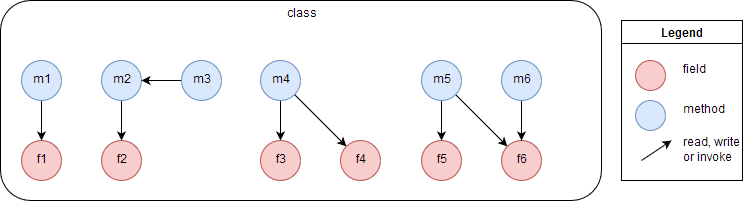

The diagram above was exported from draw.io. Its source (the exported page's mxGraphModel, read from the mxfile embedded in the PNG):
<mxGraphModel dx="753" dy="1102" grid="1" gridSize="10" guides="1" tooltips="1" connect="1" arrows="1" fold="1" page="1" pageScale="1" pageWidth="827" pageHeight="1169" math="0" shadow="0">
  <root>
    <mxCell id="0" />
    <mxCell id="1" parent="0" />
    <mxCell id="D-s2exofRabb_t71dNQN-61" value="class" style="rounded=1;whiteSpace=wrap;html=1;verticalAlign=top;" parent="1" vertex="1">
      <mxGeometry x="59" y="20" width="601" height="200" as="geometry" />
    </mxCell>
    <mxCell id="D-s2exofRabb_t71dNQN-4" style="rounded=0;orthogonalLoop=1;jettySize=auto;html=1;jumpStyle=arc;" parent="1" source="D-s2exofRabb_t71dNQN-1" target="D-s2exofRabb_t71dNQN-2" edge="1">
      <mxGeometry relative="1" as="geometry" />
    </mxCell>
    <mxCell id="D-s2exofRabb_t71dNQN-1" value="m1" style="ellipse;whiteSpace=wrap;html=1;aspect=fixed;fillColor=#dae8fc;strokeColor=#6c8ebf;" parent="1" vertex="1">
      <mxGeometry x="80" y="80" width="40" height="40" as="geometry" />
    </mxCell>
    <mxCell id="D-s2exofRabb_t71dNQN-2" value="f1" style="ellipse;whiteSpace=wrap;html=1;aspect=fixed;fillColor=#f8cecc;strokeColor=#b85450;" parent="1" vertex="1">
      <mxGeometry x="80" y="160" width="40" height="40" as="geometry" />
    </mxCell>
    <mxCell id="D-s2exofRabb_t71dNQN-11" style="rounded=0;orthogonalLoop=1;jettySize=auto;html=1;jumpStyle=arc;" parent="1" source="D-s2exofRabb_t71dNQN-12" target="D-s2exofRabb_t71dNQN-13" edge="1">
      <mxGeometry relative="1" as="geometry" />
    </mxCell>
    <mxCell id="D-s2exofRabb_t71dNQN-12" value="m2" style="ellipse;whiteSpace=wrap;html=1;aspect=fixed;fillColor=#dae8fc;strokeColor=#6c8ebf;" parent="1" vertex="1">
      <mxGeometry x="160" y="80" width="40" height="40" as="geometry" />
    </mxCell>
    <mxCell id="D-s2exofRabb_t71dNQN-13" value="&lt;div&gt;f2&lt;/div&gt;" style="ellipse;whiteSpace=wrap;html=1;aspect=fixed;fillColor=#f8cecc;strokeColor=#b85450;" parent="1" vertex="1">
      <mxGeometry x="160" y="160" width="40" height="40" as="geometry" />
    </mxCell>
    <mxCell id="D-s2exofRabb_t71dNQN-14" style="rounded=0;orthogonalLoop=1;jettySize=auto;html=1;jumpStyle=arc;" parent="1" source="D-s2exofRabb_t71dNQN-15" target="D-s2exofRabb_t71dNQN-12" edge="1">
      <mxGeometry relative="1" as="geometry" />
    </mxCell>
    <mxCell id="D-s2exofRabb_t71dNQN-15" value="m3" style="ellipse;whiteSpace=wrap;html=1;aspect=fixed;fillColor=#dae8fc;strokeColor=#6c8ebf;" parent="1" vertex="1">
      <mxGeometry x="240" y="80" width="40" height="40" as="geometry" />
    </mxCell>
    <mxCell id="D-s2exofRabb_t71dNQN-16" style="rounded=0;orthogonalLoop=1;jettySize=auto;html=1;jumpStyle=arc;" parent="1" source="D-s2exofRabb_t71dNQN-17" target="D-s2exofRabb_t71dNQN-18" edge="1">
      <mxGeometry relative="1" as="geometry" />
    </mxCell>
    <mxCell id="D-s2exofRabb_t71dNQN-22" style="edgeStyle=none;rounded=0;jumpStyle=arc;orthogonalLoop=1;jettySize=auto;html=1;" parent="1" source="D-s2exofRabb_t71dNQN-17" target="D-s2exofRabb_t71dNQN-21" edge="1">
      <mxGeometry relative="1" as="geometry" />
    </mxCell>
    <mxCell id="D-s2exofRabb_t71dNQN-17" value="m4" style="ellipse;whiteSpace=wrap;html=1;aspect=fixed;fillColor=#dae8fc;strokeColor=#6c8ebf;" parent="1" vertex="1">
      <mxGeometry x="319" y="80" width="40" height="40" as="geometry" />
    </mxCell>
    <mxCell id="D-s2exofRabb_t71dNQN-18" value="&lt;div&gt;f3&lt;/div&gt;" style="ellipse;whiteSpace=wrap;html=1;aspect=fixed;fillColor=#f8cecc;strokeColor=#b85450;" parent="1" vertex="1">
      <mxGeometry x="319" y="160" width="40" height="40" as="geometry" />
    </mxCell>
    <mxCell id="D-s2exofRabb_t71dNQN-21" value="&lt;div&gt;f4&lt;/div&gt;" style="ellipse;whiteSpace=wrap;html=1;aspect=fixed;fillColor=#f8cecc;strokeColor=#b85450;" parent="1" vertex="1">
      <mxGeometry x="399" y="160" width="40" height="40" as="geometry" />
    </mxCell>
    <mxCell id="D-s2exofRabb_t71dNQN-28" style="rounded=0;orthogonalLoop=1;jettySize=auto;html=1;jumpStyle=arc;" parent="1" source="D-s2exofRabb_t71dNQN-30" target="D-s2exofRabb_t71dNQN-31" edge="1">
      <mxGeometry relative="1" as="geometry">
        <mxPoint x="379" y="120" as="sourcePoint" />
        <mxPoint x="379" y="160" as="targetPoint" />
      </mxGeometry>
    </mxCell>
    <mxCell id="D-s2exofRabb_t71dNQN-29" style="edgeStyle=none;rounded=0;jumpStyle=arc;orthogonalLoop=1;jettySize=auto;html=1;" parent="1" source="D-s2exofRabb_t71dNQN-30" target="D-s2exofRabb_t71dNQN-32" edge="1">
      <mxGeometry relative="1" as="geometry" />
    </mxCell>
    <mxCell id="D-s2exofRabb_t71dNQN-30" value="m5" style="ellipse;whiteSpace=wrap;html=1;aspect=fixed;fillColor=#dae8fc;strokeColor=#6c8ebf;" parent="1" vertex="1">
      <mxGeometry x="480" y="80" width="40" height="40" as="geometry" />
    </mxCell>
    <mxCell id="D-s2exofRabb_t71dNQN-31" value="&lt;div&gt;f5&lt;/div&gt;" style="ellipse;whiteSpace=wrap;html=1;aspect=fixed;fillColor=#f8cecc;strokeColor=#b85450;" parent="1" vertex="1">
      <mxGeometry x="480" y="160" width="40" height="40" as="geometry" />
    </mxCell>
    <mxCell id="D-s2exofRabb_t71dNQN-32" value="f6" style="ellipse;whiteSpace=wrap;html=1;aspect=fixed;fillColor=#f8cecc;strokeColor=#b85450;" parent="1" vertex="1">
      <mxGeometry x="560" y="160" width="40" height="40" as="geometry" />
    </mxCell>
    <mxCell id="D-s2exofRabb_t71dNQN-36" style="edgeStyle=none;rounded=0;jumpStyle=arc;orthogonalLoop=1;jettySize=auto;html=1;" parent="1" source="D-s2exofRabb_t71dNQN-33" target="D-s2exofRabb_t71dNQN-32" edge="1">
      <mxGeometry relative="1" as="geometry" />
    </mxCell>
    <mxCell id="D-s2exofRabb_t71dNQN-33" value="m6" style="ellipse;whiteSpace=wrap;html=1;aspect=fixed;fillColor=#dae8fc;strokeColor=#6c8ebf;" parent="1" vertex="1">
      <mxGeometry x="560" y="80" width="40" height="40" as="geometry" />
    </mxCell>
    <mxCell id="S3hJZOn9FC5G3_H0VVib-3" value="Legend" style="swimlane;" parent="1" vertex="1">
      <mxGeometry x="680" y="40" width="121" height="160" as="geometry" />
    </mxCell>
    <mxCell id="S3hJZOn9FC5G3_H0VVib-4" value="" style="ellipse;whiteSpace=wrap;html=1;aspect=fixed;fillColor=#f8cecc;strokeColor=#b85450;" parent="S3hJZOn9FC5G3_H0VVib-3" vertex="1">
      <mxGeometry x="14" y="40" width="30" height="30" as="geometry" />
    </mxCell>
    <mxCell id="S3hJZOn9FC5G3_H0VVib-5" value="field" style="text;html=1;strokeColor=none;fillColor=none;align=left;verticalAlign=middle;whiteSpace=wrap;rounded=0;" parent="S3hJZOn9FC5G3_H0VVib-3" vertex="1">
      <mxGeometry x="60" y="40" width="60" height="20" as="geometry" />
    </mxCell>
    <mxCell id="S3hJZOn9FC5G3_H0VVib-6" value="" style="ellipse;whiteSpace=wrap;html=1;aspect=fixed;fillColor=#dae8fc;strokeColor=#6c8ebf;" parent="S3hJZOn9FC5G3_H0VVib-3" vertex="1">
      <mxGeometry x="14" y="80" width="30" height="30" as="geometry" />
    </mxCell>
    <mxCell id="S3hJZOn9FC5G3_H0VVib-8" value="method" style="text;html=1;strokeColor=none;fillColor=none;align=left;verticalAlign=middle;whiteSpace=wrap;rounded=0;" parent="S3hJZOn9FC5G3_H0VVib-3" vertex="1">
      <mxGeometry x="60" y="80" width="60" height="20" as="geometry" />
    </mxCell>
    <mxCell id="5mL-dlr7SREKxZNe9GJk-1" value="" style="endArrow=classic;html=1;" edge="1" parent="S3hJZOn9FC5G3_H0VVib-3">
      <mxGeometry width="50" height="50" relative="1" as="geometry">
        <mxPoint x="20" y="140" as="sourcePoint" />
        <mxPoint x="50" y="120" as="targetPoint" />
      </mxGeometry>
    </mxCell>
    <mxCell id="5mL-dlr7SREKxZNe9GJk-2" value="read, write or invoke" style="text;html=1;strokeColor=none;fillColor=none;align=left;verticalAlign=middle;whiteSpace=wrap;rounded=0;" vertex="1" parent="S3hJZOn9FC5G3_H0VVib-3">
      <mxGeometry x="60" y="120" width="60" height="20" as="geometry" />
    </mxCell>
  </root>
</mxGraphModel>